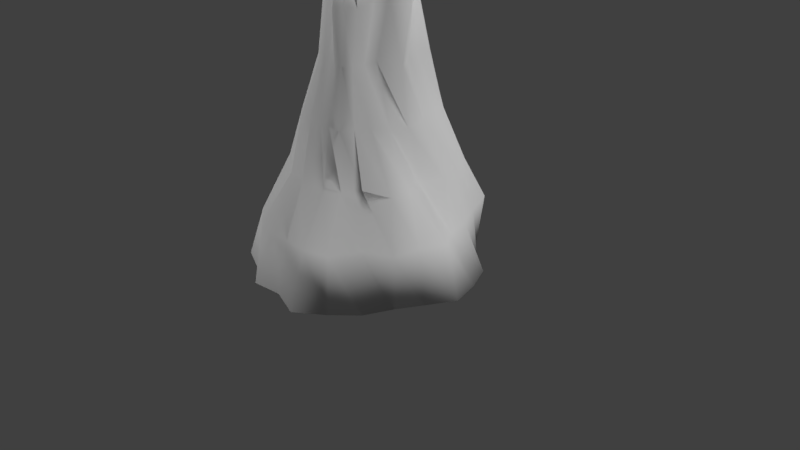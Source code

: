 # Source: building.blend  (saved by Blender 2.78.0; exported with 4.5.12 LTS)
import bpy
from mathutils import Matrix  # noqa: F401  (used for matrix-valued properties, if any)

bpy.ops.wm.read_factory_settings(use_empty=True)
scene = bpy.context.scene
scene.name = 'Scene'

# ---- collections
col_collection_1 = bpy.data.collections.new('Collection 1'); scene.collection.children.link(col_collection_1)

# ---- materials (node trees are filled in below, after node groups)
mat_material_001 = bpy.data.materials.new('Material.001')
mat_material_001.alpha_threshold = 0.0
mat_material_001.use_transparent_shadow = False
mat_material_001.roughness = 0.5

# ---- material node trees

# ---- world
world_world = bpy.data.worlds.new('World'); scene.world = world_world
world_world.color = (0.05088, 0.05088, 0.05088)
world_world.use_sun_shadow = False
world_world.sun_shadow_jitter_overblur = 0.0
world_world.cycles.sampling_method = 'MANUAL'

# ---- cameras
cam_camera = bpy.data.cameras.new('Camera')
cam_camera.clip_end = 100.0
cam_camera.lens = 35.0
cam_camera.sensor_width = 32.0
cam_camera.sensor_height = 18.0
cam_camera.ortho_scale = 7.314
cam_camera.dof.focus_distance = 0.0
cam_camera.dof.aperture_fstop = 128.0

# ---- lights
light_lamp_002 = bpy.data.lights.new('Lamp.002', 'SUN')
light_lamp_002.transmission_factor = 0.0
light_lamp_002.cutoff_distance = 30.0
light_lamp_002.angle = 0.1993
light_lamp_002.energy = 1.0
light_lamp_002.shadow_buffer_clip_start = 1.001
light_lamp_002.shadow_soft_size = 0.1
light_lamp_002.shadow_cascade_max_distance = 1000.0
light_lamp_001 = bpy.data.lights.new('Lamp.001', 'SUN')
light_lamp_001.transmission_factor = 0.0
light_lamp_001.cutoff_distance = 30.0
light_lamp_001.angle = 0.1993
light_lamp_001.energy = 1.0
light_lamp_001.shadow_buffer_clip_start = 1.001
light_lamp_001.shadow_soft_size = 0.1
light_lamp_001.shadow_cascade_max_distance = 1000.0
light_lamp = bpy.data.lights.new('Lamp', 'SUN')
light_lamp.transmission_factor = 0.0
light_lamp.cutoff_distance = 30.0
light_lamp.angle = 0.1993
light_lamp.energy = 1.0
light_lamp.shadow_buffer_clip_start = 1.001
light_lamp.shadow_soft_size = 0.1
light_lamp.shadow_cascade_max_distance = 1000.0

# ---- meshes
me_cylinder_001 = bpy.data.meshes.new('Cylinder.001')
me_cylinder_001.from_pydata([(0.01234, 1.644, 0.001378), (0.01234, 0.3027, 3.665), (0.4139, 1.501, 0.001287), (0.01965, 0.3134, 3.666), (0.7269, 1.239, 0.000257), (0.1965, 0.3642, 3.636), (0.9851, 0.9642, -0.001245), (0.3197, 0.3931, 3.654), (1.305, 0.7334, -0.001247), (0.1565, 0.08103, 3.682), (1.468, 0.3842, -0.001493), (0.3744, 0.03475, 3.696), (1.573, -0.005798, -0.002455), (0.3068, -0.03003, 3.721), (1.378, -0.3699, -0.00148), (0.289, -0.03836, 3.725), (1.204, -0.685, 0.0006268), (0.2494, -0.3243, 3.785), (1.053, -1.039, 0.001311), (0.1336, -0.2523, 3.779), (0.7751, -1.321, 0.001374), (0.0681, -0.2942, 3.78), (0.4367, -1.583, 0.001378), (0.04074, -0.3761, 3.782), (0.01234, -1.443, 0.001378), (0.01234, -0.4508, 3.786), (-0.3881, -1.494, 0.001378), (-0.01631, -0.3769, 3.782), (-0.7068, -1.245, 0.001371), (-0.05931, -0.3417, 3.781), (-1.075, -1.086, 0.001321), (-0.1088, -0.2744, 3.78), (-1.307, -0.7589, 0.0007868), (-0.1425, -0.1986, 3.774), (-1.426, -0.3895, -0.001391), (-0.2721, -0.02326, 3.719), (-1.602, -0.005576, -0.00223), (-0.3969, 0.03375, 3.698), (-1.362, 0.3615, -0.001726), (-0.3527, 0.03472, 3.696), (-1.319, 0.7563, -0.00109), (-0.1233, 0.0719, 3.687), (-1.038, 1.042, -0.001095), (-0.2826, 0.384, 3.639), (-0.7273, 1.282, 0.0003169), (-0.214, 0.3822, 3.615), (-0.3938, 1.517, 0.001295), (-0.02183, 0.2703, 3.662), (0.01234, 1.33, 0.6659), (0.01234, 1.118, 1.31), (0.01259, 0.8447, 1.948), (0.01103, 0.7024, 2.617), (0.01202, 0.485, 3.267), (0.1708, 0.4419, 3.337), (0.2028, 0.6959, 2.627), (0.2457, 0.9168, 1.952), (0.2751, 0.8653, 1.305), (0.3899, 1.401, 0.6657), (0.319, 0.5225, 3.36), (0.3619, 0.6846, 2.631), (0.4404, 0.8315, 1.946), (0.5409, 0.9511, 1.307), (0.7695, 1.317, 0.6629), (0.3987, 0.418, 3.455), (0.4566, 0.5797, 2.635), (0.589, 0.7042, 1.95), (0.7901, 0.8857, 1.311), (0.9421, 0.9094, 0.6559), (0.4947, 0.2937, 3.449), (0.4886, 0.3577, 2.627), (0.6843, 0.4553, 1.96), (0.9561, 0.5605, 1.308), (1.103, 0.5824, 0.6492), (0.5581, 0.203, 3.434), (0.587, 0.1319, 2.65), (0.7583, 0.1914, 1.959), (1.019, 0.2772, 1.298), (1.177, 0.2632, 0.646), (0.6967, 0.08103, 3.416), (0.7278, -0.09989, 2.654), (0.7725, -0.06187, 1.944), (0.8512, 0.02125, 1.282), (1.362, -0.000646, 0.6514), (0.4349, -0.03574, 3.356), (0.4243, -0.2087, 2.65), (0.6728, -0.2447, 1.927), (0.9603, -0.2024, 1.268), (1.225, -0.3001, 0.6522), (0.3513, -0.1794, 3.303), (0.3517, -0.325, 2.632), (0.5443, -0.4107, 1.93), (0.9524, -0.5024, 1.263), (1.171, -0.6686, 0.6564), (0.3668, -0.426, 3.265), (0.2977, -0.4554, 2.617), (0.4179, -0.5501, 1.936), (0.5451, -0.5645, 1.237), (0.805, -0.8316, 0.6522), (0.2363, -0.5112, 3.29), (0.2259, -0.5507, 2.619), (0.3554, -0.7229, 1.946), (0.4454, -0.7935, 1.25), (0.6498, -1.186, 0.6485), (0.08125, -0.5385, 3.244), (0.1159, -0.5652, 2.61), (0.1728, -0.7143, 1.952), (0.2102, -0.8574, 1.264), (0.3383, -1.282, 0.6506), (0.01234, -0.4555, 3.23), (0.01253, -0.5408, 2.606), (0.01205, -0.7143, 1.958), (0.01234, -1.021, 1.281), (0.01234, -1.273, 0.6549), (-0.03944, -0.4305, 3.21), (-0.08765, -0.5497, 2.602), (-0.1463, -0.725, 1.952), (-0.1743, -0.8188, 1.263), (-0.3069, -1.261, 0.6503), (-0.1675, -0.395, 3.275), (-0.1953, -0.5194, 2.615), (-0.3287, -0.7158, 1.945), (-0.4407, -0.8232, 1.251), (-0.6141, -1.169, 0.6482), (-0.2949, -0.3627, 3.263), (-0.2938, -0.4632, 2.615), (-0.4662, -0.6169, 1.931), (-0.5816, -0.6262, 1.236), (-0.9095, -0.9527, 0.6549), (-0.3644, -0.2041, 3.31), (-0.3917, -0.3787, 2.631), (-0.629, -0.4779, 1.921), (-0.9092, -0.492, 1.262), (-1.083, -0.6324, 0.6553), (-0.4083, -0.03876, 3.356), (-0.4067, -0.2231, 2.65), (-0.6581, -0.2515, 1.927), (-1.111, -0.2387, 1.277), (-1.205, -0.3014, 0.6522), (-0.4782, 0.1007, 3.429), (-0.4509, -0.1012, 2.653), (-0.7076, -0.068, 1.943), (-0.8458, 0.02202, 1.282), (-1.393, -0.002259, 0.6522), (-0.5076, 0.1991, 3.436), (-0.5733, 0.1361, 2.65), (-0.6937, 0.1734, 1.955), (-1.007, 0.2794, 1.298), (-1.162, 0.2656, 0.646), (-0.4478, 0.2893, 3.454), (-0.3892, 0.3378, 2.625), (-0.6404, 0.4418, 1.959), (-1.007, 0.5966, 1.308), (-1.181, 0.6404, 0.6501), (-0.4043, 0.4574, 3.431), (-0.4658, 0.6232, 2.631), (-0.5357, 0.6718, 1.95), (-0.6583, 0.7815, 1.311), (-0.9659, 0.9567, 0.6564), (-0.3251, 0.5647, 3.325), (-0.3738, 0.7498, 2.618), (-0.4029, 0.8039, 1.945), (-0.5107, 0.9416, 1.306), (-0.728, 1.289, 0.6627), (-0.148, 0.4632, 3.332), (-0.1825, 0.6995, 2.623), (-0.1838, 0.7924, 1.948), (-0.2991, 1.023, 1.306), (-0.348, 1.338, 0.6655)], [], [(52, 1, 3, 53), (53, 3, 5, 58), (58, 5, 7, 63), (63, 7, 9, 68), (68, 9, 11, 73), (73, 11, 13, 78), (78, 13, 15, 83), (83, 15, 17, 88), (88, 17, 19, 93), (93, 19, 21, 98), (98, 21, 23, 103), (103, 23, 25, 108), (108, 25, 27, 113), (113, 27, 29, 118), (118, 29, 31, 123), (123, 31, 33, 128), (128, 33, 35, 133), (133, 35, 37, 138), (138, 37, 39, 143), (143, 39, 41, 148), (148, 41, 43, 153), (153, 43, 45, 158), (3, 1, 47, 45, 43, 41, 39, 37, 35, 33, 31, 29, 27, 25, 23, 21, 19, 17, 15, 13, 11, 9, 7, 5), (158, 45, 47, 163), (163, 47, 1, 52), (0, 2, 4, 6, 8, 10, 12, 14, 16, 18, 20, 22, 24, 26, 28, 30, 32, 34, 36, 38, 40, 42, 44, 46), (46, 167, 48, 0), (167, 166, 49, 48), (166, 165, 50, 49), (165, 164, 51, 50), (164, 163, 52, 51), (44, 162, 167, 46), (162, 161, 166, 167), (161, 160, 165, 166), (160, 159, 164, 165), (159, 158, 163, 164), (42, 157, 162, 44), (157, 156, 161, 162), (156, 155, 160, 161), (155, 154, 159, 160), (154, 153, 158, 159), (40, 152, 157, 42), (152, 151, 156, 157), (151, 150, 155, 156), (150, 149, 154, 155), (149, 148, 153, 154), (38, 147, 152, 40), (147, 146, 151, 152), (146, 145, 150, 151), (145, 144, 149, 150), (144, 143, 148, 149), (36, 142, 147, 38), (142, 141, 146, 147), (141, 140, 145, 146), (140, 139, 144, 145), (139, 138, 143, 144), (34, 137, 142, 36), (137, 136, 141, 142), (136, 135, 140, 141), (135, 134, 139, 140), (134, 133, 138, 139), (32, 132, 137, 34), (132, 131, 136, 137), (131, 130, 135, 136), (130, 129, 134, 135), (129, 128, 133, 134), (30, 127, 132, 32), (127, 126, 131, 132), (126, 125, 130, 131), (125, 124, 129, 130), (124, 123, 128, 129), (28, 122, 127, 30), (122, 121, 126, 127), (121, 120, 125, 126), (120, 119, 124, 125), (119, 118, 123, 124), (26, 117, 122, 28), (117, 116, 121, 122), (116, 115, 120, 121), (115, 114, 119, 120), (114, 113, 118, 119), (24, 112, 117, 26), (112, 111, 116, 117), (111, 110, 115, 116), (110, 109, 114, 115), (109, 108, 113, 114), (22, 107, 112, 24), (107, 106, 111, 112), (106, 105, 110, 111), (105, 104, 109, 110), (104, 103, 108, 109), (20, 102, 107, 22), (102, 101, 106, 107), (101, 100, 105, 106), (100, 99, 104, 105), (99, 98, 103, 104), (18, 97, 102, 20), (97, 96, 101, 102), (96, 95, 100, 101), (95, 94, 99, 100), (94, 93, 98, 99), (16, 92, 97, 18), (92, 91, 96, 97), (91, 90, 95, 96), (90, 89, 94, 95), (89, 88, 93, 94), (14, 87, 92, 16), (87, 86, 91, 92), (86, 85, 90, 91), (85, 84, 89, 90), (84, 83, 88, 89), (12, 82, 87, 14), (82, 81, 86, 87), (81, 80, 85, 86), (80, 79, 84, 85), (79, 78, 83, 84), (10, 77, 82, 12), (77, 76, 81, 82), (76, 75, 80, 81), (75, 74, 79, 80), (74, 73, 78, 79), (8, 72, 77, 10), (72, 71, 76, 77), (71, 70, 75, 76), (70, 69, 74, 75), (69, 68, 73, 74), (6, 67, 72, 8), (67, 66, 71, 72), (66, 65, 70, 71), (65, 64, 69, 70), (64, 63, 68, 69), (4, 62, 67, 6), (62, 61, 66, 67), (61, 60, 65, 66), (60, 59, 64, 65), (59, 58, 63, 64), (2, 57, 62, 4), (57, 56, 61, 62), (56, 55, 60, 61), (55, 54, 59, 60), (54, 53, 58, 59), (0, 48, 57, 2), (48, 49, 56, 57), (49, 50, 55, 56), (50, 51, 54, 55), (51, 52, 53, 54)])
me_cylinder_001.polygons.foreach_set('use_smooth', [True] * 146)
_uv = me_cylinder_001.uv_layers.new(name='UVMap')
_uv.uv.foreach_set('vector', [0.8724, 0.3784, 0.9046, 0.4266, 0.9028, 0.426, 0.8562, 0.4007, 0.8562, 0.4007, 0.9028, 0.426, 0.8727, 0.432, 0.8307, 0.4046, 0.8307, 0.4046, 0.8727, 0.432, 0.854, 0.4396, 0.8311, 0.4294, 0.8311, 0.4294, 0.854, 0.4396, 0.8999, 0.4646, 0.8256, 0.4508, 0.8256, 0.4508, 0.8999, 0.4646, 0.8726, 0.488, 0.8219, 0.4652, 0.8219, 0.4652, 0.8726, 0.488, 0.8879, 0.4918, 0.8095, 0.4888, 0.3062, 0.02161, 0.3776, 0.004655, 0.3803, 0.005338, 0.3402, 0.04891, 0.3402, 0.04891, 0.3803, 0.005338, 0.3797, 0.01211, 0.3459, 0.06709, 0.3459, 0.06709, 0.3797, 0.01211, 0.3998, 0.01573, 0.3334, 0.08292, 0.3334, 0.08292, 0.3998, 0.01573, 0.4087, 0.02092, 0.3521, 0.09001, 0.3521, 0.09001, 0.4087, 0.02092, 0.4103, 0.0258, 0.373, 0.1057, 0.373, 0.1057, 0.4103, 0.0258, 0.4124, 0.03016, 0.3858, 0.1075, 0.3858, 0.1075, 0.4124, 0.03016, 0.4191, 0.02881, 0.3937, 0.1119, 0.3937, 0.1119, 0.4191, 0.02881, 0.4269, 0.02954, 0.4179, 0.108, 0.4179, 0.108, 0.4269, 0.02954, 0.4368, 0.02926, 0.4382, 0.1147, 0.4382, 0.1147, 0.4368, 0.02926, 0.4443, 0.02838, 0.4565, 0.1047, 0.4565, 0.1047, 0.4443, 0.02838, 0.4676, 0.03481, 0.4711, 0.09298, 0.4711, 0.09298, 0.4676, 0.03481, 0.488, 0.04161, 0.4901, 0.08015, 0.9766, 0.3952, 0.983, 0.4276, 0.9765, 0.4309, 0.9744, 0.382, 0.9744, 0.382, 0.9765, 0.4309, 0.9407, 0.444, 0.9607, 0.3775, 0.9607, 0.3775, 0.9407, 0.444, 0.9399, 0.3923, 0.9419, 0.3601, 0.9419, 0.3601, 0.9399, 0.3923, 0.929, 0.3963, 0.918, 0.3467, 0.9028, 0.426, 0.9046, 0.4266, 0.9115, 0.4275, 0.929, 0.3963, 0.9399, 0.3923, 0.9407, 0.444, 0.9765, 0.4309, 0.983, 0.4276, 0.9701, 0.4454, 0.9662, 0.4796, 0.9668, 0.4913, 0.9644, 0.503, 0.9607, 0.5105, 0.9618, 0.5215, 0.9525, 0.5149, 0.9429, 0.5075, 0.9307, 0.5078, 0.9193, 0.5256, 0.8913, 0.4917, 0.8879, 0.4918, 0.8726, 0.488, 0.8999, 0.4646, 0.854, 0.4396, 0.8727, 0.432, 0.918, 0.3467, 0.929, 0.3963, 0.9115, 0.4275, 0.9, 0.3727, 0.9, 0.3727, 0.9115, 0.4275, 0.9046, 0.4266, 0.8724, 0.3784, 0.9676, 0.5997, 0.9935, 0.6612, 0.995, 0.7245, 0.9889, 0.7827, 0.995, 0.8437, 0.9692, 0.8983, 0.932, 0.9505, 0.8653, 0.9649, 0.807, 0.9768, 0.7463, 0.9953, 0.6808, 0.9916, 0.6111, 0.9789, 0.5823, 0.915, 0.5322, 0.8734, 0.5284, 0.8108, 0.5081, 0.7516, 0.5236, 0.691, 0.5568, 0.6395, 0.5855, 0.5797, 0.6574, 0.5702, 0.7114, 0.5349, 0.7778, 0.5385, 0.8417, 0.5502, 0.9074, 0.5652, 0.6976, 0.004655, 0.7363, 0.07423, 0.6854, 0.1035, 0.631, 0.02198, 0.7363, 0.07423, 0.7826, 0.1581, 0.7319, 0.172, 0.6854, 0.1035, 0.7826, 0.1581, 0.8138, 0.2376, 0.7822, 0.247, 0.7319, 0.172, 0.8138, 0.2376, 0.8536, 0.2945, 0.8254, 0.3089, 0.7822, 0.247, 0.8536, 0.2945, 0.9, 0.3727, 0.8724, 0.3784, 0.8254, 0.3089, 0.7611, 0.00539, 0.7938, 0.04988, 0.7363, 0.07423, 0.6976, 0.004655, 0.7938, 0.04988, 0.8184, 0.1509, 0.7826, 0.1581, 0.7363, 0.07423, 0.8184, 0.1509, 0.8442, 0.2188, 0.8138, 0.2376, 0.7826, 0.1581, 0.8442, 0.2188, 0.8772, 0.2733, 0.8536, 0.2945, 0.8138, 0.2376, 0.8772, 0.2733, 0.918, 0.3467, 0.9, 0.3727, 0.8536, 0.2945, 0.8217, 0.008563, 0.85, 0.06894, 0.7938, 0.04988, 0.7611, 0.00539, 0.85, 0.06894, 0.8506, 0.158, 0.8184, 0.1509, 0.7938, 0.04988, 0.8506, 0.158, 0.8724, 0.2239, 0.8442, 0.2188, 0.8184, 0.1509, 0.8724, 0.2239, 0.8996, 0.2815, 0.8772, 0.2733, 0.8442, 0.2188, 0.8996, 0.2815, 0.9419, 0.3601, 0.918, 0.3467, 0.8772, 0.2733, 0.8813, 0.01932, 0.9019, 0.08802, 0.85, 0.06894, 0.8217, 0.008563, 0.9019, 0.08802, 0.9129, 0.1517, 0.8506, 0.158, 0.85, 0.06894, 0.9129, 0.1517, 0.9034, 0.2428, 0.8724, 0.2239, 0.8506, 0.158, 0.9034, 0.2428, 0.9077, 0.3199, 0.8996, 0.2815, 0.8724, 0.2239, 0.05768, 0.6506, 0.05315, 0.7687, 0.05768, 0.7744, 0.04077, 0.6667, 0.9143, 0.06132, 0.9246, 0.1323, 0.9019, 0.08802, 0.8813, 0.01932, 0.0819, 0.6506, 0.0819, 0.7501, 0.07189, 0.7666, 0.06763, 0.6682, 0.9338, 0.1875, 0.9291, 0.2692, 0.9034, 0.2428, 0.9129, 0.1517, 0.9291, 0.2692, 0.949, 0.3304, 0.9077, 0.3199, 0.9034, 0.2428, 0.949, 0.3304, 0.9744, 0.382, 0.9607, 0.3775, 0.9077, 0.3199, 0.9734, 0.08466, 0.976, 0.1454, 0.9246, 0.1323, 0.9143, 0.06132, 0.976, 0.1454, 0.9275, 0.2286, 0.9338, 0.1875, 0.9246, 0.1323, 0.4426, 0.4011, 0.4495, 0.3062, 0.456, 0.2928, 0.477, 0.3955, 0.4495, 0.3062, 0.4422, 0.1957, 0.469, 0.1917, 0.456, 0.2928, 0.4422, 0.1957, 0.4901, 0.08015, 0.4982, 0.07635, 0.469, 0.1917, 0.4581, 0.6283, 0.4577, 0.522, 0.4969, 0.5182, 0.4982, 0.6201, 0.9694, 0.1946, 0.983, 0.2374, 0.9275, 0.2286, 0.976, 0.1454, 0.983, 0.2374, 0.9515, 0.3189, 0.9469, 0.295, 0.9275, 0.2286, 0.4349, 0.3142, 0.4312, 0.1994, 0.4422, 0.1957, 0.4495, 0.3062, 0.4312, 0.1994, 0.4711, 0.09298, 0.4901, 0.08015, 0.4422, 0.1957, 0.4275, 0.6386, 0.4278, 0.5302, 0.4577, 0.522, 0.4581, 0.6283, 0.4278, 0.5302, 0.4344, 0.4305, 0.475, 0.4275, 0.4577, 0.522, 0.4344, 0.4305, 0.4226, 0.3238, 0.4349, 0.3142, 0.475, 0.4275, 0.4226, 0.3238, 0.4227, 0.2083, 0.4312, 0.1994, 0.4349, 0.3142, 0.4227, 0.2083, 0.4565, 0.1047, 0.4711, 0.09298, 0.4312, 0.1994, 0.3805, 0.6413, 0.3903, 0.5358, 0.4278, 0.5302, 0.4275, 0.6386, 0.3903, 0.5358, 0.3778, 0.4231, 0.4344, 0.4305, 0.4278, 0.5302, 0.3778, 0.4231, 0.3931, 0.3202, 0.4226, 0.3238, 0.4344, 0.4305, 0.3931, 0.3202, 0.404, 0.2092, 0.4227, 0.2083, 0.4226, 0.3238, 0.404, 0.2092, 0.4382, 0.1147, 0.4565, 0.1047, 0.4227, 0.2083, 0.318, 0.6293, 0.3368, 0.5312, 0.3903, 0.5358, 0.3805, 0.6413, 0.3368, 0.5312, 0.35, 0.4227, 0.3778, 0.4231, 0.3903, 0.5358, 0.35, 0.4227, 0.3691, 0.3156, 0.3931, 0.3202, 0.3778, 0.4231, 0.3691, 0.3156, 0.3868, 0.2067, 0.404, 0.2092, 0.3931, 0.3202, 0.3868, 0.2067, 0.4179, 0.108, 0.4382, 0.1147, 0.404, 0.2092, 0.2602, 0.624, 0.2861, 0.5191, 0.3368, 0.5312, 0.318, 0.6293, 0.2861, 0.5191, 0.3094, 0.4069, 0.35, 0.4227, 0.3368, 0.5312, 0.3094, 0.4069, 0.3408, 0.3055, 0.3691, 0.3156, 0.35, 0.4227, 0.3408, 0.3055, 0.3684, 0.2042, 0.3868, 0.2067, 0.3691, 0.3156, 0.3684, 0.2042, 0.3937, 0.1119, 0.4179, 0.108, 0.3868, 0.2067, 0.1997, 0.6008, 0.2364, 0.5023, 0.2861, 0.5191, 0.2602, 0.624, 0.2364, 0.5023, 0.2745, 0.4039, 0.3094, 0.4069, 0.2861, 0.5191, 0.2745, 0.4039, 0.3169, 0.296, 0.3408, 0.3055, 0.3094, 0.4069, 0.3169, 0.296, 0.3534, 0.198, 0.3684, 0.2042, 0.3408, 0.3055, 0.3534, 0.198, 0.3858, 0.1075, 0.3937, 0.1119, 0.3684, 0.2042, 0.1291, 0.585, 0.1852, 0.4863, 0.2364, 0.5023, 0.1997, 0.6008, 0.1852, 0.4863, 0.2484, 0.3885, 0.2745, 0.4039, 0.2364, 0.5023, 0.2484, 0.3885, 0.2916, 0.2884, 0.3169, 0.296, 0.2745, 0.4039, 0.2916, 0.2884, 0.3367, 0.1932, 0.3534, 0.198, 0.3169, 0.296, 0.3367, 0.1932, 0.373, 0.1057, 0.3858, 0.1075, 0.3534, 0.198, 0.08528, 0.5554, 0.1399, 0.466, 0.1852, 0.4863, 0.1291, 0.585, 0.1399, 0.466, 0.2133, 0.3752, 0.2484, 0.3885, 0.1852, 0.4863, 0.2133, 0.3752, 0.2627, 0.2801, 0.2916, 0.2884, 0.2484, 0.3885, 0.2627, 0.2801, 0.3205, 0.1855, 0.3367, 0.1932, 0.2916, 0.2884, 0.3205, 0.1855, 0.3521, 0.09001, 0.373, 0.1057, 0.3367, 0.1932, 0.05145, 0.5281, 0.1278, 0.4412, 0.1399, 0.466, 0.08528, 0.5554, 0.1278, 0.4412, 0.2048, 0.3614, 0.2133, 0.3752, 0.1399, 0.466, 0.2048, 0.3614, 0.2583, 0.2703, 0.2627, 0.2801, 0.2133, 0.3752, 0.2583, 0.2703, 0.3124, 0.1778, 0.3205, 0.1855, 0.2627, 0.2801, 0.3124, 0.1778, 0.3334, 0.08292, 0.3521, 0.09001, 0.3205, 0.1855, 0.03978, 0.5042, 0.07669, 0.4141, 0.1278, 0.4412, 0.05145, 0.5281, 0.07669, 0.4141, 0.1449, 0.3337, 0.2048, 0.3614, 0.1278, 0.4412, 0.1449, 0.3337, 0.243, 0.2583, 0.2583, 0.2703, 0.2048, 0.3614, 0.243, 0.2583, 0.3091, 0.167, 0.3124, 0.1778, 0.2583, 0.2703, 0.09751, 0.672, 0.1022, 0.6942, 0.09185, 0.6571, 0.1022, 0.6506, 0.02312, 0.481, 0.08026, 0.3951, 0.07669, 0.4141, 0.03978, 0.5042, 0.6223, 0.3854, 0.6842, 0.3954, 0.7055, 0.429, 0.6554, 0.4238, 0.1539, 0.319, 0.2284, 0.2445, 0.243, 0.2583, 0.1449, 0.3337, 0.2284, 0.2445, 0.3026, 0.1553, 0.3091, 0.167, 0.243, 0.2583, 0.3026, 0.1553, 0.3402, 0.04891, 0.3459, 0.06709, 0.3091, 0.167, 0.004975, 0.4544, 0.06892, 0.3744, 0.08026, 0.3951, 0.02312, 0.481, 0.5824, 0.3617, 0.6852, 0.3621, 0.6842, 0.3954, 0.6223, 0.3854, 0.6852, 0.3621, 0.7351, 0.4107, 0.7609, 0.4227, 0.6842, 0.3954, 0.2199, 0.2285, 0.2592, 0.134, 0.3026, 0.1553, 0.2284, 0.2445, 0.2592, 0.134, 0.3062, 0.02161, 0.3402, 0.04891, 0.3026, 0.1553, 0.5086, 0.2811, 0.5906, 0.3164, 0.5824, 0.3617, 0.52, 0.3342, 0.5906, 0.3164, 0.6447, 0.3469, 0.6852, 0.3621, 0.5824, 0.3617, 0.004975, 0.7459, 0.03082, 0.6506, 0.02686, 0.6668, 0.03082, 0.7591, 0.7207, 0.3814, 0.7836, 0.4221, 0.7794, 0.4601, 0.7351, 0.4107, 0.7836, 0.4221, 0.8219, 0.4652, 0.8095, 0.4888, 0.7794, 0.4601, 0.5081, 0.2281, 0.5797, 0.2741, 0.5906, 0.3164, 0.5086, 0.2811, 0.5797, 0.2741, 0.6349, 0.3101, 0.6447, 0.3469, 0.5906, 0.3164, 0.6349, 0.3101, 0.7134, 0.3454, 0.7207, 0.3814, 0.6447, 0.3469, 0.7134, 0.3454, 0.7812, 0.3868, 0.7836, 0.4221, 0.7207, 0.3814, 0.7812, 0.3868, 0.8256, 0.4508, 0.8219, 0.4652, 0.7836, 0.4221, 0.5381, 0.1764, 0.5807, 0.2243, 0.5797, 0.2741, 0.5081, 0.2281, 0.5807, 0.2243, 0.6366, 0.2598, 0.6349, 0.3101, 0.5797, 0.2741, 0.6366, 0.2598, 0.7095, 0.3086, 0.7134, 0.3454, 0.6349, 0.3101, 0.7095, 0.3086, 0.771, 0.3593, 0.7812, 0.3868, 0.7134, 0.3454, 0.771, 0.3593, 0.8311, 0.4294, 0.8256, 0.4508, 0.7812, 0.3868, 0.5564, 0.1247, 0.578, 0.1643, 0.5807, 0.2243, 0.5381, 0.1764, 0.578, 0.1643, 0.6676, 0.2324, 0.6366, 0.2598, 0.5807, 0.2243, 0.6676, 0.2324, 0.7219, 0.282, 0.7095, 0.3086, 0.6366, 0.2598, 0.7219, 0.282, 0.7772, 0.3395, 0.771, 0.3593, 0.7095, 0.3086, 0.7772, 0.3395, 0.8307, 0.4046, 0.8311, 0.4294, 0.771, 0.3593, 0.5834, 0.07006, 0.6267, 0.1251, 0.578, 0.1643, 0.5564, 0.1247, 0.6267, 0.1251, 0.7113, 0.2213, 0.6676, 0.2324, 0.578, 0.1643, 0.7113, 0.2213, 0.7442, 0.2573, 0.7219, 0.282, 0.6676, 0.2324, 0.7442, 0.2573, 0.799, 0.3255, 0.7772, 0.3395, 0.7219, 0.282, 0.799, 0.3255, 0.8562, 0.4007, 0.8307, 0.4046, 0.7772, 0.3395, 0.631, 0.02198, 0.6854, 0.1035, 0.6267, 0.1251, 0.5834, 0.07006, 0.6854, 0.1035, 0.7319, 0.172, 0.7113, 0.2213, 0.6267, 0.1251, 0.7319, 0.172, 0.7822, 0.247, 0.7442, 0.2573, 0.7113, 0.2213, 0.7822, 0.247, 0.8254, 0.3089, 0.799, 0.3255, 0.7442, 0.2573, 0.8254, 0.3089, 0.8724, 0.3784, 0.8562, 0.4007, 0.799, 0.3255])
me_cylinder_001.materials.append(mat_material_001)
me_cylinder_001.use_remesh_preserve_volume = False
me_cylinder_001.use_remesh_preserve_attributes = False
me_cylinder_001.use_mirror_vertex_groups = False
me_cylinder_001.update()

# ---- objects
ob_lamp_002 = bpy.data.objects.new('Lamp.002', light_lamp_002)
ob_lamp_001 = bpy.data.objects.new('Lamp.001', light_lamp_001)
ob_cylinder = bpy.data.objects.new('Cylinder', me_cylinder_001)
ob_lamp = bpy.data.objects.new('Lamp', light_lamp)
ob_camera = bpy.data.objects.new('Camera', cam_camera)

# ---- transforms, parenting, visibility, modifiers, constraints
ob_lamp_002.location = (-6.28, -5.828, 5.502)
ob_lamp_002.rotation_euler = (0.637, -1.3, 0.0)
ob_lamp_002.lock_rotations_4d = False
ob_lamp_002.empty_display_type = 'ARROWS'
ob_lamp_002.color = (0.0, 0.0, 0.0, 0.0)
ob_lamp_002.lineart.crease_threshold = 0.0
ob_lamp_001.location = (4.076, 1.005, 5.904)
ob_lamp_001.rotation_euler = (0.6503, 0.05522, 1.924)
ob_lamp_001.lock_rotations_4d = False
ob_lamp_001.empty_display_type = 'ARROWS'
ob_lamp_001.color = (0.0, 0.0, 0.0, 0.0)
ob_lamp_001.lineart.crease_threshold = 0.0
ob_cylinder.location = (0.0, 0.0, 0.0)
ob_cylinder.lineart.crease_threshold = 0.0
ob_lamp.location = (4.076, 1.005, 5.904)
ob_lamp.rotation_euler = (0.6503, 0.05522, 1.866)
ob_lamp.lock_rotations_4d = False
ob_lamp.empty_display_type = 'ARROWS'
ob_lamp.color = (0.0, 0.0, 0.0, 0.0)
ob_lamp.lineart.crease_threshold = 0.0
ob_camera.location = (7.481, -6.508, 5.344)
ob_camera.rotation_euler = (1.109, 0.0, 0.8149)
ob_camera.lock_rotations_4d = False
ob_camera.empty_display_type = 'ARROWS'
ob_camera.color = (0.0, 0.0, 0.0, 0.0)
ob_camera.display_type = 'WIRE'
ob_camera.lineart.crease_threshold = 0.0

# ---- collection membership
col_collection_1.objects.link(ob_lamp_002)
col_collection_1.objects.link(ob_lamp_001)
col_collection_1.objects.link(ob_cylinder)
col_collection_1.objects.link(ob_lamp)
col_collection_1.objects.link(ob_camera)

# ---- scene / render settings (as saved in the file)
scene.camera = ob_camera
scene.frame_start = 1; scene.frame_end = 250; scene.frame_set(1)
scene.render.engine = 'BLENDER_EEVEE_NEXT'
scene.render.resolution_percentage = 50
scene.render.dither_intensity = 0.0
scene.cycles.use_denoising = False
scene.cycles.samples = 128
scene.cycles.sampling_pattern = 'TABULATED_SOBOL'
scene.cycles.light_sampling_threshold = 0.0
scene.cycles.use_adaptive_sampling = False
scene.cycles.use_light_tree = False
scene.cycles.blur_glossy = 0.0
scene.cycles.sample_clamp_indirect = 0.0
scene.view_settings.view_transform = 'Standard'
bpy.context.view_layer.update()
